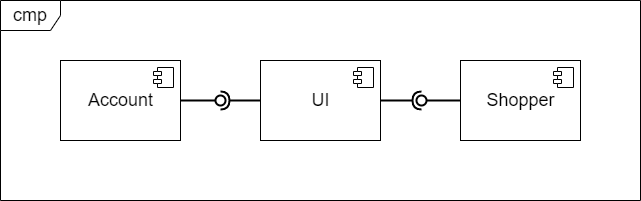

The diagram above was exported from draw.io. Its source (the exported page's mxGraphModel, read from the mxfile embedded in the PNG):
<mxGraphModel dx="572" dy="622" grid="1" gridSize="10" guides="1" tooltips="1" connect="1" arrows="1" fold="1" page="1" pageScale="1" pageWidth="850" pageHeight="1100" math="0" shadow="0">
  <root>
    <mxCell id="if_bvw1ssVbsV0cjsmjo-0" />
    <mxCell id="if_bvw1ssVbsV0cjsmjo-1" parent="if_bvw1ssVbsV0cjsmjo-0" />
    <mxCell id="i3pFzMJFMrFtjQx1d-yY-0" value="&lt;font style=&quot;font-size: 18px;&quot;&gt;cmp&lt;/font&gt;" style="shape=umlFrame;whiteSpace=wrap;html=1;fontSize=18;" parent="if_bvw1ssVbsV0cjsmjo-1" vertex="1">
      <mxGeometry x="60" y="260" width="640" height="200" as="geometry" />
    </mxCell>
    <mxCell id="bh5WtZBFqB2OgytMK1lG-0" value="Account" style="html=1;dropTarget=0;fontSize=18;" parent="if_bvw1ssVbsV0cjsmjo-1" vertex="1">
      <mxGeometry x="120" y="320" width="120" height="80" as="geometry" />
    </mxCell>
    <mxCell id="bh5WtZBFqB2OgytMK1lG-1" value="" style="shape=module;jettyWidth=8;jettyHeight=4;fontSize=18;" parent="bh5WtZBFqB2OgytMK1lG-0" vertex="1">
      <mxGeometry x="1" width="20" height="20" relative="1" as="geometry">
        <mxPoint x="-27" y="7" as="offset" />
      </mxGeometry>
    </mxCell>
    <mxCell id="bh5WtZBFqB2OgytMK1lG-2" value="Shopper" style="html=1;dropTarget=0;fontSize=18;" parent="if_bvw1ssVbsV0cjsmjo-1" vertex="1">
      <mxGeometry x="520" y="320" width="120" height="80" as="geometry" />
    </mxCell>
    <mxCell id="bh5WtZBFqB2OgytMK1lG-3" value="" style="shape=module;jettyWidth=8;jettyHeight=4;fontSize=18;" parent="bh5WtZBFqB2OgytMK1lG-2" vertex="1">
      <mxGeometry x="1" width="20" height="20" relative="1" as="geometry">
        <mxPoint x="-27" y="7" as="offset" />
      </mxGeometry>
    </mxCell>
    <mxCell id="bh5WtZBFqB2OgytMK1lG-4" value="UI" style="html=1;dropTarget=0;fontSize=18;" parent="if_bvw1ssVbsV0cjsmjo-1" vertex="1">
      <mxGeometry x="320" y="320" width="120" height="80" as="geometry" />
    </mxCell>
    <mxCell id="bh5WtZBFqB2OgytMK1lG-5" value="" style="shape=module;jettyWidth=8;jettyHeight=4;fontSize=18;" parent="bh5WtZBFqB2OgytMK1lG-4" vertex="1">
      <mxGeometry x="1" width="20" height="20" relative="1" as="geometry">
        <mxPoint x="-27" y="7" as="offset" />
      </mxGeometry>
    </mxCell>
    <mxCell id="bh5WtZBFqB2OgytMK1lG-6" value="" style="rounded=0;orthogonalLoop=1;jettySize=auto;html=1;endArrow=none;endFill=0;sketch=0;sourcePerimeterSpacing=0;targetPerimeterSpacing=0;fontSize=18;strokeWidth=2;exitX=1;exitY=0.5;exitDx=0;exitDy=0;" parent="if_bvw1ssVbsV0cjsmjo-1" source="bh5WtZBFqB2OgytMK1lG-0" target="bh5WtZBFqB2OgytMK1lG-8" edge="1">
      <mxGeometry relative="1" as="geometry">
        <mxPoint x="257" y="361" as="sourcePoint" />
      </mxGeometry>
    </mxCell>
    <mxCell id="bh5WtZBFqB2OgytMK1lG-7" value="" style="rounded=0;orthogonalLoop=1;jettySize=auto;html=1;endArrow=halfCircle;endFill=0;entryX=0.5;entryY=0.5;endSize=6;strokeWidth=2;sketch=0;fontSize=18;exitX=0;exitY=0.5;exitDx=0;exitDy=0;" parent="if_bvw1ssVbsV0cjsmjo-1" source="bh5WtZBFqB2OgytMK1lG-4" target="bh5WtZBFqB2OgytMK1lG-8" edge="1">
      <mxGeometry relative="1" as="geometry">
        <mxPoint x="340" y="400" as="sourcePoint" />
      </mxGeometry>
    </mxCell>
    <mxCell id="bh5WtZBFqB2OgytMK1lG-8" value="" style="ellipse;whiteSpace=wrap;html=1;align=center;aspect=fixed;resizable=0;points=[];outlineConnect=0;sketch=0;fontSize=18;strokeWidth=2;" parent="if_bvw1ssVbsV0cjsmjo-1" vertex="1">
      <mxGeometry x="275" y="355" width="10" height="10" as="geometry" />
    </mxCell>
    <mxCell id="bh5WtZBFqB2OgytMK1lG-11" value="" style="rounded=0;orthogonalLoop=1;jettySize=auto;html=1;endArrow=none;endFill=0;sketch=0;sourcePerimeterSpacing=0;targetPerimeterSpacing=0;fontSize=18;strokeWidth=2;exitX=0;exitY=0.5;exitDx=0;exitDy=0;" parent="if_bvw1ssVbsV0cjsmjo-1" source="bh5WtZBFqB2OgytMK1lG-2" target="bh5WtZBFqB2OgytMK1lG-13" edge="1">
      <mxGeometry relative="1" as="geometry">
        <mxPoint x="390" y="415" as="sourcePoint" />
      </mxGeometry>
    </mxCell>
    <mxCell id="bh5WtZBFqB2OgytMK1lG-12" value="" style="rounded=0;orthogonalLoop=1;jettySize=auto;html=1;endArrow=halfCircle;endFill=0;entryX=0.5;entryY=0.5;endSize=6;strokeWidth=2;sketch=0;fontSize=18;exitX=1;exitY=0.5;exitDx=0;exitDy=0;" parent="if_bvw1ssVbsV0cjsmjo-1" source="bh5WtZBFqB2OgytMK1lG-4" target="bh5WtZBFqB2OgytMK1lG-13" edge="1">
      <mxGeometry relative="1" as="geometry">
        <mxPoint x="430" y="415" as="sourcePoint" />
      </mxGeometry>
    </mxCell>
    <mxCell id="bh5WtZBFqB2OgytMK1lG-13" value="" style="ellipse;whiteSpace=wrap;html=1;align=center;aspect=fixed;resizable=0;points=[];outlineConnect=0;sketch=0;fontSize=18;strokeWidth=2;" parent="if_bvw1ssVbsV0cjsmjo-1" vertex="1">
      <mxGeometry x="476" y="355" width="10" height="10" as="geometry" />
    </mxCell>
  </root>
</mxGraphModel>